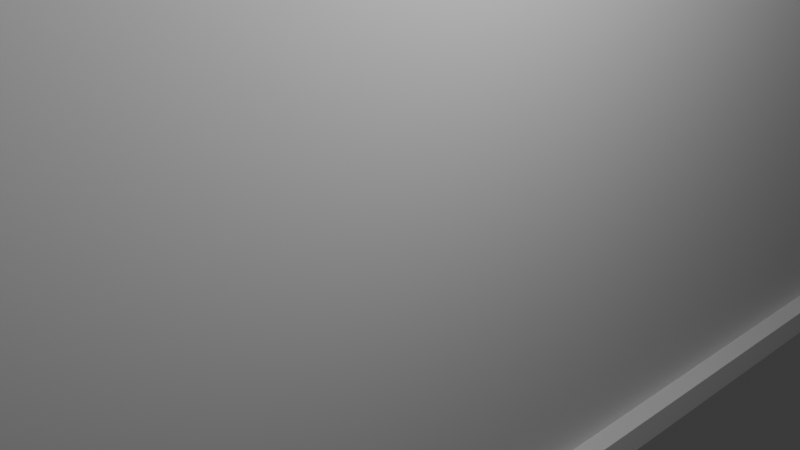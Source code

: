 # Source: Blackboard.blend  (saved by Blender 4.4.30; exported with 4.5.12 LTS)
import bpy
from mathutils import Matrix  # noqa: F401  (used for matrix-valued properties, if any)

bpy.ops.wm.read_factory_settings(use_empty=True)
scene = bpy.context.scene
scene.name = 'Scene'

# ---- collections
col_collection = bpy.data.collections.new('Collection'); scene.collection.children.link(col_collection)

# ---- materials (node trees are filled in below, after node groups)
mat_material = bpy.data.materials.new('Material')
mat_material.alpha_threshold = 0.0
mat_material.roughness = 0.5
mat_material.line_color = (0.0, 0.0, 0.0, 1.0)

# ---- material node trees
mat_material.use_nodes = True; mat_material.node_tree.nodes.clear()
_N = mat_material.node_tree.nodes; _L = mat_material.node_tree.links
n0 = _N.new('ShaderNodeOutputMaterial'); n0.name = 'Material Output'; n0.location = (300, 300)
n1 = _N.new('ShaderNodeBsdfPrincipled'); n1.name = 'Principled BSDF'; n1.location = (10, 300)
n1.inputs[3].default_value = 1.45
_L.new(n1.outputs[0], n0.inputs[0])
n0.is_active_output = True

# ---- world
world_world = bpy.data.worlds.new('World'); scene.world = world_world
world_world.use_nodes = True; world_world.node_tree.nodes.clear()
_N = world_world.node_tree.nodes; _L = world_world.node_tree.links
n0 = _N.new('ShaderNodeOutputWorld'); n0.name = 'World Output'; n0.location = (300, 300)
n1 = _N.new('ShaderNodeBackground'); n1.name = 'Background'; n1.location = (10, 300)
n1.inputs[0].default_value = (0.05088, 0.05088, 0.05088, 1.0)
_L.new(n1.outputs[0], n0.inputs[0])
n0.is_active_output = True
world_world.color = (0.05088, 0.05088, 0.05088)
world_world.sun_shadow_jitter_overblur = 0.0

# ---- cameras
cam_camera = bpy.data.cameras.new('Camera')
cam_camera.clip_end = 100.0
cam_camera.ortho_scale = 7.314

# ---- lights
light_light = bpy.data.lights.new('Light', 'POINT')
light_light.energy = 1000.0
light_light.shadow_soft_size = 0.1

# ---- meshes
me_cube = bpy.data.meshes.new('Cube')
me_cube.from_pydata([(1.0, 1.0, 1.0), (1.0, 1.0, -1.0), (1.0, -1.0, 1.0), (1.0, -1.0, -1.0), (-1.0, 1.0, 1.0), (-1.0, 1.0, -1.0), (-1.0, -1.0, 1.0), (-1.0, -1.0, -1.0), (1.0, 1.0, 0.9069), (1.0, 1.0, -0.9069), (-1.0, -1.0, -0.9069), (-1.0, -1.0, 0.9069), (1.0, -1.0, 0.9069), (1.0, -1.0, -0.9069), (-1.0, 1.0, -0.9069), (-1.0, 1.0, 0.9069), (1.0, -0.9595, -1.0), (1.0, 0.9595, -1.0), (-1.0, -0.9595, 1.0), (-1.0, 0.9595, 1.0), (1.0, 0.9595, 1.0), (1.0, -0.9595, 1.0), (-1.0, 0.9595, -1.0), (-1.0, -0.9595, -1.0), (1.0, 0.9595, 0.9069), (1.0, -0.9595, 0.9069), (1.0, -0.9595, -0.9069), (1.0, 0.9595, -0.9069), (-1.0, -0.9595, 0.9069), (-1.0, 0.9595, 0.9069), (-1.0, -0.9595, -0.9069), (-1.0, 0.9595, -0.9069), (1.523, 1.0, 0.9069), (1.523, 1.0, -0.9069), (1.523, -1.0, 0.9069), (1.523, -1.0, -0.9069), (1.523, 1.0, -1.0), (1.523, -1.0, -1.0), (1.523, 1.0, 1.0), (1.523, -1.0, 1.0), (-0.4765, -0.9595, -0.9069), (-0.4765, 0.9595, -0.9069), (-0.4765, 0.9595, -1.0), (-0.4765, -0.9595, -1.0), (1.523, 0.9595, 0.9069), (1.523, -0.9595, 0.9069), (1.523, -0.9595, -0.9069), (1.523, 0.9595, -0.9069), (-0.4765, -0.9595, 0.9069), (-0.4765, 0.9595, 0.9069), (1.523, -0.9595, -1.0), (1.523, 0.9595, -1.0), (1.523, 0.9595, 1.0), (1.523, -0.9595, 1.0), (-0.4765, -0.9595, 1.0), (-0.4765, 0.9595, 1.0), (1.0, 0.0, 0.9069), (1.0, 0.0, -0.9069), (-0.4765, 0.0, -0.9069), (-0.4765, 0.0, -1.0), (1.523, 0.0, 0.9069), (1.523, 0.0, -0.9069), (-0.4765, 0.0, 0.9069), (1.523, 0.0, -1.0), (1.523, 0.0, 1.0), (-0.4765, 0.0, 1.0), (1.0, 0.4797, -0.9069), (-0.4765, 0.4797, -0.9069), (1.523, 0.4797, -0.9069), (-0.4765, 0.4797, 0.9069), (1.523, 0.4797, -1.0), (-0.4765, 0.4797, 1.0), (1.0, 0.4797, 0.9069), (-0.4765, 0.4797, -1.0), (1.523, 0.4797, 0.9069), (1.523, 0.4797, 1.0), (1.0, 0.7196, -0.9069), (-0.4765, 0.7196, -0.9069), (1.523, 0.7196, -0.9069), (-0.4765, 0.7196, 0.9069), (1.523, 0.7196, -1.0), (-0.4765, 0.7196, 1.0), (1.0, 0.7196, 0.9069), (-0.4765, 0.7196, -1.0), (1.523, 0.7196, 0.9069), (1.523, 0.7196, 1.0), (1.0, 0.5997, 0.9069), (-0.4765, 0.5997, -1.0), (1.523, 0.5997, 0.9069), (1.523, 0.5997, 1.0), (1.0, 0.5997, -0.9069), (-0.4765, 0.5997, -0.9069), (1.523, 0.5997, -0.9069), (-0.4765, 0.5997, 0.9069), (1.523, 0.5997, -1.0), (-0.4765, 0.5997, 1.0), (1.0, 0.5397, 0.9069), (-0.4765, 0.5397, -1.0), (1.523, 0.5397, 0.9069), (1.523, 0.5397, 1.0), (1.0, 0.5397, -0.9069), (-0.4765, 0.5397, -0.9069), (1.523, 0.5397, -0.9069), (-0.4765, 0.5397, 0.9069), (1.523, 0.5397, -1.0), (-0.4765, 0.5397, 1.0), (1.0, 0.5997, -0.9069), (-0.4765, 0.5997, -0.9069), (1.523, 0.5997, -0.9069), (-0.4765, 0.5997, 0.9069), (1.523, 0.5997, -1.0), (-0.4765, 0.5997, 1.0), (1.0, 0.5997, 0.9069), (-0.4765, 0.5997, -1.0), (1.523, 0.5997, 0.9069), (1.523, 0.5997, 1.0), (-1.0, 1.0, 0.0), (1.0, 1.0, 0.0), (1.0, -1.0, 0.0), (-1.0, -1.0, 0.0), (1.0, -0.9595, 0.0), (1.0, 0.9595, 0.0), (-1.0, 0.9595, 0.0), (-1.0, -0.9595, 0.0), (1.523, 1.0, 0.0), (1.523, -1.0, 0.0), (1.523, -0.9595, 0.0), (1.523, 0.9595, 0.0), (-0.4765, 0.9595, 0.0), (-0.4765, -0.9595, 0.0), (-0.4765, 0.0, 0.0), (1.0, 0.0, 0.0), (-0.4765, 0.4797, 0.0), (1.0, 0.4797, 0.0), (-0.4765, 0.7196, 0.0), (1.0, 0.7196, 0.0), (1.0, 0.5997, 0.0), (-0.4765, 0.5997, 0.0), (1.0, 0.5397, 0.0), (-0.4765, 0.5397, 0.0), (-0.4765, 0.5997, 0.0), (1.0, 0.5997, 0.0), (1.0, 0.6597, -0.9069), (-0.4765, 0.6597, -0.9069), (1.523, 0.6597, -0.9069), (-0.4765, 0.6597, 0.9069), (1.523, 0.6597, -1.0), (-0.4765, 0.6597, 1.0), (1.0, 0.6597, 0.9069), (-0.4765, 0.6597, -1.0), (1.523, 0.6597, 0.9069), (1.523, 0.6597, 1.0), (-0.4765, 0.6597, 0.0), (1.0, 0.6597, 0.0), (1.0, 0.6297, 0.9069), (-0.4765, 0.6297, -1.0), (1.523, 0.6297, 0.9069), (1.523, 0.6297, 1.0), (-0.4765, 0.6297, 0.0), (1.0, 0.6297, -0.9069), (-0.4765, 0.6297, -0.9069), (1.523, 0.6297, -0.9069), (-0.4765, 0.6297, 0.9069), (1.523, 0.6297, -1.0), (-0.4765, 0.6297, 1.0), (1.0, 0.6297, 0.0), (1.0, 1.0, -0.9535), (1.0, -1.0, -0.9535), (-1.0, 1.0, -0.9535), (-1.0, -1.0, -0.9535), (-1.0, 0.9595, -0.9535), (-1.0, -0.9595, -0.9535), (1.523, 1.0, -0.9535), (1.523, -1.0, -0.9535), (-0.4765, 0.9595, -0.9535), (-0.4765, -0.9595, -0.9535), (1.523, -0.9595, -0.9535), (1.523, 0.9595, -0.9535), (1.523, 0.0, -0.9535), (-0.4765, 0.0, -0.9535), (-0.4765, 0.4797, -0.9535), (1.523, 0.4797, -0.9535), (-0.4765, 0.7196, -0.9535), (1.523, 0.7196, -0.9535), (1.523, 0.5997, -0.9535), (-0.4765, 0.5997, -0.9535), (1.523, 0.5397, -0.9535), (-0.4765, 0.5397, -0.9535), (-0.4765, 0.5997, -0.9535), (1.523, 0.5997, -0.9535), (-0.4765, 0.6597, -0.9535), (1.523, 0.6597, -0.9535), (1.523, 0.6297, -0.9535), (-0.4765, 0.6297, -0.9535), (1.0, -1.0, -0.9767), (-1.0, -1.0, -0.9767), (-1.0, 0.9595, -0.9767), (1.523, -1.0, -0.9767), (-0.4765, 0.9595, -0.9767), (1.523, -0.9595, -0.9767), (1.0, 1.0, -0.9767), (-1.0, 1.0, -0.9767), (-1.0, -0.9595, -0.9767), (1.523, 1.0, -0.9767), (-0.4765, -0.9595, -0.9767), (1.523, 0.9595, -0.9767), (1.523, 0.0, -0.9767), (-0.4765, 0.0, -0.9767), (-0.4765, 0.4797, -0.9767), (1.523, 0.4797, -0.9767), (-0.4765, 0.7196, -0.9767), (1.523, 0.7196, -0.9767), (1.523, 0.5997, -0.9767), (-0.4765, 0.5997, -0.9767), (1.523, 0.5397, -0.9767), (-0.4765, 0.5397, -0.9767), (-0.4765, 0.5997, -0.9767), (1.523, 0.5997, -0.9767), (-0.4765, 0.6597, -0.9767), (1.523, 0.6597, -0.9767), (1.523, 0.6297, -0.9767), (-0.4765, 0.6297, -0.9767), (1.0, -1.0, -0.9884), (-1.0, -1.0, -0.9884), (-1.0, 0.9595, -0.9884), (1.523, -1.0, -0.9884), (-0.4765, 0.9595, -0.9884), (1.523, -0.9595, -0.9884), (1.0, 1.0, -0.9884), (-1.0, 1.0, -0.9884), (-1.0, -0.9595, -0.9884), (1.523, 1.0, -0.9884), (-0.4765, -0.9595, -0.9884), (1.523, 0.9595, -0.9884), (1.523, 0.0, -0.9884), (-0.4765, 0.0, -0.9884), (-0.4765, 0.4797, -0.9884), (1.523, 0.4797, -0.9884), (-0.4765, 0.7196, -0.9884), (1.523, 0.7196, -0.9884), (1.523, 0.5997, -0.9884), (-0.4765, 0.5997, -0.9884), (1.523, 0.5397, -0.9884), (-0.4765, 0.5397, -0.9884), (-0.4765, 0.5997, -0.9884), (1.523, 0.5997, -0.9884), (-0.4765, 0.6597, -0.9884), (1.523, 0.6597, -0.9884), (1.523, 0.6297, -0.9884), (-0.4765, 0.6297, -0.9884), (1.0, 1.0, -0.9302), (-1.0, 1.0, -0.9302), (-1.0, -0.9595, -0.9302), (1.523, 1.0, -0.9302), (-0.4765, -0.9595, -0.9302), (1.523, 0.9595, -0.9302), (1.523, 0.0, -0.9302), (-0.4765, 0.0, -0.9302), (-0.4765, 0.4797, -0.9302), (1.523, 0.4797, -0.9302), (-0.4765, 0.7196, -0.9302), (1.523, 0.7196, -0.9302), (1.523, 0.5997, -0.9302), (-0.4765, 0.5997, -0.9302), (1.523, 0.5397, -0.9302), (-0.4765, 0.5397, -0.9302), (-0.4765, 0.5997, -0.9302), (1.523, 0.5997, -0.9302), (-0.4765, 0.6597, -0.9302), (1.523, 0.6597, -0.9302), (1.523, 0.6297, -0.9302), (-0.4765, 0.6297, -0.9302), (1.0, -1.0, -0.9302), (-1.0, -1.0, -0.9302), (-1.0, 0.9595, -0.9302), (1.523, -1.0, -0.9302), (-0.4765, 0.9595, -0.9302), (1.523, -0.9595, -0.9302), (1.0, 0.8396, -0.9069), (-0.4765, 0.8396, -0.9069), (1.523, 0.8396, -0.9069), (-0.4765, 0.8396, 0.9069), (1.523, 0.8396, -1.0), (-0.4765, 0.8396, 1.0), (1.0, 0.8396, 0.9069), (-0.4765, 0.8396, -1.0), (1.523, 0.8396, 0.9069), (1.523, 0.8396, 1.0), (-0.4765, 0.8396, 0.0), (1.0, 0.8396, 0.0), (-0.4765, 0.8396, -0.9535), (1.523, 0.8396, -0.9535), (-0.4765, 0.8396, -0.9767), (1.523, 0.8396, -0.9767), (-0.4765, 0.8396, -0.9884), (1.523, 0.8396, -0.9884), (1.523, 0.8396, -0.9302), (-0.4765, 0.8396, -0.9302), (1.0, 1.0, -0.9069), (-1.0, 1.0, -0.9069), (-1.0, -0.9595, -0.9069), (1.523, 1.0, -0.9069), (-0.4765, -0.9595, -0.9069), (1.523, 0.9595, -0.9069), (1.523, 0.0, -0.9069), (-0.4765, 0.0, -0.9069), (-0.4765, 0.4797, -0.9069), (1.523, 0.4797, -0.9069), (-0.4765, 0.7196, -0.9069), (1.523, 0.7196, -0.9069), (1.523, 0.5997, -0.9069), (-0.4765, 0.5997, -0.9069), (1.523, 0.5397, -0.9069), (-0.4765, 0.5397, -0.9069), (-0.4765, 0.5997, -0.9069), (1.523, 0.5997, -0.9069), (-0.4765, 0.6597, -0.9069), (1.523, 0.6597, -0.9069), (1.523, 0.6297, -0.9069), (-0.4765, 0.6297, -0.9069), (1.0, -1.0, -0.9069), (-1.0, -1.0, -0.9069), (-1.0, 0.9595, -0.9069), (1.523, -1.0, -0.9069), (-0.4765, 0.9595, -0.9069), (1.523, -0.9595, -0.9069), (-0.4765, 0.8396, -0.9069), (1.523, 0.8396, -0.9069)], [], [(11, 6, 18, 28), (0, 4, 19, 20), (320, 13, 10, 321), (21, 2, 39, 53), (15, 4, 0, 8), (21, 18, 6, 2), (321, 10, 30, 300), (299, 14, 9, 298), (12, 2, 6, 11), (19, 29, 49, 55), (116, 117, 9, 14), (119, 123, 30, 10), (118, 119, 10, 13), (5, 1, 17, 22), (122, 116, 14, 31), (300, 30, 40, 302), (322, 31, 14, 299), (118, 13, 35, 125), (123, 28, 48, 129), (23, 16, 3, 7), (29, 19, 4, 15), (8, 0, 38, 32), (289, 278, 27, 121), (3, 16, 50, 37), (122, 31, 41, 128), (224, 22, 42, 226), (117, 8, 32, 124), (20, 19, 55, 52), (222, 3, 37, 225), (0, 20, 52, 38), (301, 33, 47, 303), (124, 127, 47, 33), (126, 125, 35, 46), (45, 53, 39, 34), (32, 38, 52, 44), (235, 59, 43, 232), (130, 58, 40, 129), (295, 282, 51, 233), (287, 286, 44, 52), (65, 62, 48, 54), (282, 285, 42, 51), (283, 287, 52, 55), (325, 46, 35, 323), (2, 12, 34, 39), (284, 24, 44, 286), (28, 18, 54, 48), (17, 1, 36, 51), (120, 25, 45, 126), (16, 23, 43, 50), (57, 26, 46, 61), (22, 17, 51, 42), (298, 9, 33, 301), (121, 27, 47, 127), (18, 21, 53, 54), (66, 57, 61, 68), (25, 56, 60, 45), (54, 53, 64, 65), (50, 43, 59, 63), (71, 69, 62, 65), (53, 45, 60, 64), (227, 50, 63, 234), (132, 67, 58, 130), (236, 73, 59, 235), (120, 26, 57, 131), (243, 97, 73, 236), (139, 101, 67, 132), (105, 103, 69, 71), (100, 66, 68, 102), (56, 72, 74, 60), (65, 64, 75, 71), (63, 59, 73, 70), (64, 60, 74, 75), (234, 63, 70, 237), (131, 57, 66, 133), (278, 76, 78, 280), (283, 281, 79, 81), (288, 279, 77, 134), (294, 285, 83, 238), (148, 82, 84, 150), (147, 151, 85, 81), (146, 149, 83, 80), (151, 150, 84, 85), (247, 146, 80, 239), (153, 142, 76, 135), (141, 106, 90, 136), (245, 110, 94, 240), (115, 114, 88, 89), (110, 113, 87, 94), (111, 115, 89, 95), (112, 86, 88, 114), (159, 90, 92, 161), (164, 162, 93, 95), (158, 160, 91, 137), (249, 155, 87, 241), (72, 96, 98, 74), (71, 75, 99, 105), (70, 73, 97, 104), (75, 74, 98, 99), (237, 70, 104, 242), (133, 66, 100, 138), (106, 100, 102, 108), (111, 109, 103, 105), (140, 107, 101, 139), (244, 113, 97, 243), (241, 87, 113, 244), (137, 91, 107, 140), (95, 93, 109, 111), (90, 106, 108, 92), (96, 112, 114, 98), (105, 99, 115, 111), (104, 97, 113, 110), (99, 98, 114, 115), (242, 104, 110, 245), (138, 100, 106, 141), (96, 138, 141, 112), (93, 137, 140, 109), (109, 140, 139, 103), (72, 133, 138, 96), (162, 158, 137, 93), (112, 141, 136, 86), (148, 153, 135, 82), (281, 288, 134, 79), (56, 131, 133, 72), (103, 139, 132, 69), (25, 120, 131, 56), (69, 132, 130, 62), (24, 121, 127, 44), (26, 120, 126, 46), (62, 130, 129, 48), (45, 34, 125, 126), (32, 44, 127, 124), (9, 117, 124, 33), (29, 122, 128, 49), (284, 289, 121, 24), (30, 123, 129, 40), (12, 118, 125, 34), (29, 15, 116, 122), (12, 11, 119, 118), (11, 28, 123, 119), (15, 8, 117, 116), (154, 165, 153, 148), (79, 134, 152, 145), (238, 83, 149, 246), (134, 77, 143, 152), (81, 79, 145, 147), (76, 142, 144, 78), (165, 159, 142, 153), (248, 163, 146, 247), (157, 156, 150, 151), (163, 155, 149, 146), (164, 157, 151, 147), (154, 148, 150, 156), (86, 154, 156, 88), (95, 89, 157, 164), (94, 87, 155, 163), (89, 88, 156, 157), (240, 94, 163, 248), (136, 90, 159, 165), (86, 136, 165, 154), (145, 152, 158, 162), (246, 149, 155, 249), (152, 143, 160, 158), (147, 145, 162, 164), (142, 159, 161, 144), (268, 190, 193, 271), (262, 184, 192, 270), (270, 192, 191, 269), (260, 182, 190, 268), (264, 186, 189, 267), (263, 185, 188, 266), (266, 188, 187, 265), (259, 181, 186, 264), (271, 193, 185, 263), (267, 189, 184, 262), (269, 191, 183, 261), (297, 290, 182, 260), (256, 178, 181, 259), (265, 187, 180, 258), (258, 180, 179, 257), (277, 176, 178, 256), (200, 166, 172, 203), (199, 176, 173, 197), (296, 291, 177, 255), (257, 179, 175, 254), (203, 172, 177, 205), (272, 167, 173, 275), (274, 170, 174, 276), (196, 170, 168, 201), (202, 171, 175, 204), (201, 168, 166, 200), (195, 169, 171, 202), (194, 167, 169, 195), (222, 194, 195, 223), (223, 195, 202, 230), (229, 201, 200, 228), (230, 202, 204, 232), (224, 196, 201, 229), (231, 203, 205, 233), (227, 199, 197, 225), (228, 200, 203, 231), (190, 218, 221, 193), (184, 212, 220, 192), (192, 220, 219, 191), (182, 210, 218, 190), (186, 214, 217, 189), (185, 213, 216, 188), (188, 216, 215, 187), (181, 209, 214, 186), (193, 221, 213, 185), (189, 217, 212, 184), (191, 219, 211, 183), (290, 292, 210, 182), (178, 206, 209, 181), (187, 215, 208, 180), (180, 208, 207, 179), (176, 199, 206, 178), (291, 293, 205, 177), (179, 207, 204, 175), (167, 194, 197, 173), (170, 196, 198, 174), (1, 228, 231, 36), (50, 227, 225, 37), (36, 231, 233, 51), (22, 224, 229, 5), (23, 230, 232, 43), (5, 229, 228, 1), (7, 223, 230, 23), (3, 222, 223, 7), (218, 246, 249, 221), (212, 240, 248, 220), (220, 248, 247, 219), (210, 238, 246, 218), (214, 242, 245, 217), (213, 241, 244, 216), (216, 244, 243, 215), (209, 237, 242, 214), (221, 249, 241, 213), (217, 245, 240, 212), (219, 247, 239, 211), (292, 294, 238, 210), (206, 234, 237, 209), (215, 243, 236, 208), (208, 236, 235, 207), (199, 227, 234, 206), (293, 295, 233, 205), (207, 235, 232, 204), (194, 222, 225, 197), (196, 224, 226, 198), (322, 274, 276, 324), (320, 272, 275, 323), (305, 257, 254, 302), (327, 296, 255, 303), (325, 277, 256, 304), (306, 258, 257, 305), (313, 265, 258, 306), (304, 256, 259, 307), (326, 297, 260, 308), (317, 269, 261, 309), (315, 267, 262, 310), (319, 271, 263, 311), (307, 259, 264, 312), (314, 266, 265, 313), (311, 263, 266, 314), (312, 264, 267, 315), (308, 260, 268, 316), (318, 270, 269, 317), (310, 262, 270, 318), (316, 268, 271, 319), (166, 250, 253, 172), (176, 277, 275, 173), (172, 253, 255, 177), (170, 274, 251, 168), (171, 252, 254, 175), (168, 251, 250, 166), (169, 273, 252, 171), (167, 272, 273, 169), (324, 276, 297, 326), (309, 261, 296, 327), (211, 239, 295, 293), (198, 226, 294, 292), (183, 211, 293, 291), (174, 198, 292, 290), (261, 183, 291, 296), (276, 174, 290, 297), (82, 135, 289, 284), (49, 128, 288, 281), (226, 42, 285, 294), (128, 41, 279, 288), (55, 49, 281, 283), (27, 278, 280, 47), (82, 284, 286, 84), (81, 85, 287, 283), (80, 83, 285, 282), (85, 84, 286, 287), (239, 80, 282, 295), (135, 76, 278, 289), (78, 309, 327, 280), (41, 324, 326, 279), (143, 316, 319, 160), (92, 310, 318, 161), (161, 318, 317, 144), (77, 308, 316, 143), (102, 312, 315, 108), (91, 311, 314, 107), (107, 314, 313, 101), (68, 307, 312, 102), (160, 319, 311, 91), (108, 315, 310, 92), (144, 317, 309, 78), (279, 326, 308, 77), (61, 304, 307, 68), (101, 313, 306, 67), (67, 306, 305, 58), (46, 325, 304, 61), (280, 327, 303, 47), (58, 305, 302, 40), (13, 320, 323, 35), (31, 322, 324, 41), (250, 298, 301, 253), (277, 325, 323, 275), (253, 301, 303, 255), (274, 322, 299, 251), (252, 300, 302, 254), (251, 299, 298, 250), (273, 321, 300, 252), (272, 320, 321, 273)])
_uv = me_cube.uv_layers.new(name='UVMap')
_uv.uv.foreach_set('vector', [0.6134, 0.0, 0.625, 0.0, 0.625, 0.005063, 0.6134, 0.005063, 0.625, 0.5, 0.875, 0.5, 0.875, 0.5051, 0.625, 0.5051, 0.3866, 0.75, 0.3866, 0.75, 0.3866, 1.0, 0.3866, 1.0, 0.625, 0.7449, 0.625, 0.75, 0.625, 0.75, 0.625, 0.7449, 0.6134, 0.25, 0.625, 0.25, 0.625, 0.5, 0.6134, 0.5, 0.625, 0.7449, 0.875, 0.7449, 0.875, 0.75, 0.625, 0.75, 0.3866, 0.0, 0.3866, 0.0, 0.3866, 0.005063, 0.3866, 0.005063, 0.3866, 0.25, 0.3866, 0.25, 0.3866, 0.5, 0.3866, 0.5, 0.6134, 0.75, 0.625, 0.75, 0.625, 1.0, 0.6134, 1.0, 0.625, 0.2449, 0.6134, 0.2449, 0.6134, 0.2449, 0.625, 0.2449, 0.5, 0.25, 0.5, 0.5, 0.3866, 0.5, 0.3866, 0.25, 0.5, 0.0, 0.5, 0.005063, 0.3866, 0.005063, 0.3866, 0.0, 0.5, 0.75, 0.5, 1.0, 0.3866, 1.0, 0.3866, 0.75, 0.125, 0.5, 0.375, 0.5, 0.375, 0.5051, 0.125, 0.5051, 0.5, 0.2449, 0.5, 0.25, 0.3866, 0.25, 0.3866, 0.2449, 0.3866, 0.005063, 0.3866, 0.005063, 0.3866, 0.005063, 0.3866, 0.005063, 0.3866, 0.2449, 0.3866, 0.2449, 0.3866, 0.25, 0.3866, 0.25, 0.5, 0.75, 0.3866, 0.75, 0.3866, 0.75, 0.5, 0.75, 0.5, 0.005063, 0.6134, 0.005063, 0.6134, 0.005063, 0.5, 0.005063, 0.125, 0.7449, 0.375, 0.7449, 0.375, 0.75, 0.125, 0.75, 0.6134, 0.2449, 0.625, 0.2449, 0.625, 0.25, 0.6134, 0.25, 0.6134, 0.5, 0.625, 0.5, 0.625, 0.5, 0.6134, 0.5, 0.5, 0.5201, 0.3866, 0.5201, 0.3866, 0.5051, 0.5, 0.5051, 0.375, 0.75, 0.375, 0.7449, 0.375, 0.7449, 0.375, 0.75, 0.5, 0.2449, 0.3866, 0.2449, 0.3866, 0.2449, 0.5, 0.2449, 0.3765, 0.2449, 0.375, 0.2449, 0.375, 0.2449, 0.3765, 0.2449, 0.5, 0.5, 0.6134, 0.5, 0.6134, 0.5, 0.5, 0.5, 0.625, 0.5051, 0.875, 0.5051, 0.875, 0.5051, 0.625, 0.5051, 0.3765, 0.75, 0.375, 0.75, 0.375, 0.75, 0.3765, 0.75, 0.625, 0.5, 0.625, 0.5051, 0.625, 0.5051, 0.625, 0.5, 0.3866, 0.5, 0.3866, 0.5, 0.3866, 0.5051, 0.3866, 0.5051, 0.5, 0.5, 0.5, 0.5051, 0.3866, 0.5051, 0.3866, 0.5, 0.5, 0.7449, 0.5, 0.75, 0.3866, 0.75, 0.3866, 0.7449, 0.6134, 0.7449, 0.625, 0.7449, 0.625, 0.75, 0.6134, 0.75, 0.6134, 0.5, 0.625, 0.5, 0.625, 0.5051, 0.6134, 0.5051, 0.3765, 0.125, 0.375, 0.125, 0.375, 0.005063, 0.3765, 0.005063, 0.5, 0.125, 0.3866, 0.125, 0.3866, 0.005063, 0.5, 0.005063, 0.3765, 0.5201, 0.375, 0.5201, 0.375, 0.5051, 0.3765, 0.5051, 0.625, 0.5201, 0.6134, 0.5201, 0.6134, 0.5051, 0.625, 0.5051, 0.625, 0.125, 0.6134, 0.125, 0.6134, 0.005063, 0.625, 0.005063, 0.375, 0.5201, 0.125, 0.5201, 0.125, 0.5051, 0.375, 0.5051, 0.875, 0.5201, 0.625, 0.5201, 0.625, 0.5051, 0.875, 0.5051, 0.3866, 0.7449, 0.3866, 0.7449, 0.3866, 0.75, 0.3866, 0.75, 0.625, 0.75, 0.6134, 0.75, 0.6134, 0.75, 0.625, 0.75, 0.6134, 0.5201, 0.6134, 0.5051, 0.6134, 0.5051, 0.6134, 0.5201, 0.6134, 0.005063, 0.625, 0.005063, 0.625, 0.005063, 0.6134, 0.005063, 0.375, 0.5051, 0.375, 0.5, 0.375, 0.5, 0.375, 0.5051, 0.5, 0.7449, 0.6134, 0.7449, 0.6134, 0.7449, 0.5, 0.7449, 0.375, 0.7449, 0.125, 0.7449, 0.125, 0.7449, 0.375, 0.7449, 0.3866, 0.625, 0.3866, 0.7449, 0.3866, 0.7449, 0.3866, 0.625, 0.125, 0.5051, 0.375, 0.5051, 0.375, 0.5051, 0.125, 0.5051, 0.3866, 0.5, 0.3866, 0.5, 0.3866, 0.5, 0.3866, 0.5, 0.5, 0.5051, 0.3866, 0.5051, 0.3866, 0.5051, 0.5, 0.5051, 0.875, 0.7449, 0.625, 0.7449, 0.625, 0.7449, 0.875, 0.7449, 0.3866, 0.565, 0.3866, 0.625, 0.3866, 0.625, 0.3866, 0.565, 0.6134, 0.7449, 0.6134, 0.625, 0.6134, 0.625, 0.6134, 0.7449, 0.875, 0.7449, 0.625, 0.7449, 0.625, 0.625, 0.875, 0.625, 0.375, 0.7449, 0.125, 0.7449, 0.125, 0.625, 0.375, 0.625, 0.625, 0.185, 0.6134, 0.185, 0.6134, 0.125, 0.625, 0.125, 0.625, 0.7449, 0.6134, 0.7449, 0.6134, 0.625, 0.625, 0.625, 0.3765, 0.7449, 0.375, 0.7449, 0.375, 0.625, 0.3765, 0.625, 0.5, 0.185, 0.3866, 0.185, 0.3866, 0.125, 0.5, 0.125, 0.3765, 0.185, 0.375, 0.185, 0.375, 0.125, 0.3765, 0.125, 0.5, 0.7449, 0.3866, 0.7449, 0.3866, 0.625, 0.5, 0.625, 0.3765, 0.1925, 0.375, 0.1925, 0.375, 0.185, 0.3765, 0.185, 0.5, 0.1925, 0.3866, 0.1925, 0.3866, 0.185, 0.5, 0.185, 0.625, 0.1925, 0.6134, 0.1925, 0.6134, 0.185, 0.625, 0.185, 0.3866, 0.5575, 0.3866, 0.565, 0.3866, 0.565, 0.3866, 0.5575, 0.6134, 0.625, 0.6134, 0.565, 0.6134, 0.565, 0.6134, 0.625, 0.875, 0.625, 0.625, 0.625, 0.625, 0.565, 0.875, 0.565, 0.375, 0.625, 0.125, 0.625, 0.125, 0.565, 0.375, 0.565, 0.625, 0.625, 0.6134, 0.625, 0.6134, 0.565, 0.625, 0.565, 0.3765, 0.625, 0.375, 0.625, 0.375, 0.565, 0.3765, 0.565, 0.5, 0.625, 0.3866, 0.625, 0.3866, 0.565, 0.5, 0.565, 0.3866, 0.5201, 0.3866, 0.535, 0.3866, 0.535, 0.3866, 0.5201, 0.625, 0.2299, 0.6134, 0.2299, 0.6134, 0.215, 0.625, 0.215, 0.5, 0.2299, 0.3866, 0.2299, 0.3866, 0.215, 0.5, 0.215, 0.3765, 0.2299, 0.375, 0.2299, 0.375, 0.215, 0.3765, 0.215, 0.6134, 0.5425, 0.6134, 0.535, 0.6134, 0.535, 0.6134, 0.5425, 0.875, 0.5425, 0.625, 0.5425, 0.625, 0.535, 0.875, 0.535, 0.375, 0.5425, 0.125, 0.5425, 0.125, 0.535, 0.375, 0.535, 0.625, 0.5425, 0.6134, 0.5425, 0.6134, 0.535, 0.625, 0.535, 0.3765, 0.5425, 0.375, 0.5425, 0.375, 0.535, 0.3765, 0.535, 0.5, 0.5425, 0.3866, 0.5425, 0.3866, 0.535, 0.5, 0.535, 0.5, 0.55, 0.3866, 0.55, 0.3866, 0.55, 0.5, 0.55, 0.3765, 0.55, 0.375, 0.55, 0.375, 0.55, 0.3765, 0.55, 0.625, 0.55, 0.6134, 0.55, 0.6134, 0.55, 0.625, 0.55, 0.375, 0.55, 0.125, 0.55, 0.125, 0.55, 0.375, 0.55, 0.875, 0.55, 0.625, 0.55, 0.625, 0.55, 0.875, 0.55, 0.6134, 0.55, 0.6134, 0.55, 0.6134, 0.55, 0.6134, 0.55, 0.3866, 0.5463, 0.3866, 0.55, 0.3866, 0.55, 0.3866, 0.5463, 0.625, 0.2037, 0.6134, 0.2037, 0.6134, 0.2, 0.625, 0.2, 0.5, 0.2037, 0.3866, 0.2037, 0.3866, 0.2, 0.5, 0.2, 0.3765, 0.2037, 0.375, 0.2037, 0.375, 0.2, 0.3765, 0.2, 0.6134, 0.565, 0.6134, 0.5575, 0.6134, 0.5575, 0.6134, 0.565, 0.875, 0.565, 0.625, 0.565, 0.625, 0.5575, 0.875, 0.5575, 0.375, 0.565, 0.125, 0.565, 0.125, 0.5575, 0.375, 0.5575, 0.625, 0.565, 0.6134, 0.565, 0.6134, 0.5575, 0.625, 0.5575, 0.3765, 0.565, 0.375, 0.565, 0.375, 0.5575, 0.3765, 0.5575, 0.5, 0.565, 0.3866, 0.565, 0.3866, 0.5575, 0.5, 0.5575, 0.3866, 0.55, 0.3866, 0.5575, 0.3866, 0.5575, 0.3866, 0.55, 0.625, 0.2, 0.6134, 0.2, 0.6134, 0.1925, 0.625, 0.1925, 0.5, 0.2, 0.3866, 0.2, 0.3866, 0.1925, 0.5, 0.1925, 0.3765, 0.2, 0.375, 0.2, 0.375, 0.1925, 0.3765, 0.1925, 0.3765, 0.2, 0.375, 0.2, 0.375, 0.2, 0.3765, 0.2, 0.5, 0.2, 0.3866, 0.2, 0.3866, 0.2, 0.5, 0.2, 0.625, 0.2, 0.6134, 0.2, 0.6134, 0.2, 0.625, 0.2, 0.3866, 0.55, 0.3866, 0.55, 0.3866, 0.55, 0.3866, 0.55, 0.6134, 0.5575, 0.6134, 0.55, 0.6134, 0.55, 0.6134, 0.5575, 0.875, 0.5575, 0.625, 0.5575, 0.625, 0.55, 0.875, 0.55, 0.375, 0.5575, 0.125, 0.5575, 0.125, 0.55, 0.375, 0.55, 0.625, 0.5575, 0.6134, 0.5575, 0.6134, 0.55, 0.625, 0.55, 0.3765, 0.5575, 0.375, 0.5575, 0.375, 0.55, 0.3765, 0.55, 0.5, 0.5575, 0.3866, 0.5575, 0.3866, 0.55, 0.5, 0.55, 0.6134, 0.5575, 0.5, 0.5575, 0.5, 0.55, 0.6134, 0.55, 0.6134, 0.2, 0.5, 0.2, 0.5, 0.2, 0.6134, 0.2, 0.6134, 0.2, 0.5, 0.2, 0.5, 0.1925, 0.6134, 0.1925, 0.6134, 0.565, 0.5, 0.565, 0.5, 0.5575, 0.6134, 0.5575, 0.6134, 0.2037, 0.5, 0.2037, 0.5, 0.2, 0.6134, 0.2, 0.6134, 0.55, 0.5, 0.55, 0.5, 0.55, 0.6134, 0.55, 0.6134, 0.5425, 0.5, 0.5425, 0.5, 0.535, 0.6134, 0.535, 0.6134, 0.2299, 0.5, 0.2299, 0.5, 0.215, 0.6134, 0.215, 0.6134, 0.625, 0.5, 0.625, 0.5, 0.565, 0.6134, 0.565, 0.6134, 0.1925, 0.5, 0.1925, 0.5, 0.185, 0.6134, 0.185, 0.6134, 0.7449, 0.5, 0.7449, 0.5, 0.625, 0.6134, 0.625, 0.6134, 0.185, 0.5, 0.185, 0.5, 0.125, 0.6134, 0.125, 0.6134, 0.5051, 0.5, 0.5051, 0.5, 0.5051, 0.6134, 0.5051, 0.3866, 0.7449, 0.5, 0.7449, 0.5, 0.7449, 0.3866, 0.7449, 0.6134, 0.125, 0.5, 0.125, 0.5, 0.005063, 0.6134, 0.005063, 0.6134, 0.7449, 0.6134, 0.75, 0.5, 0.75, 0.5, 0.7449, 0.6134, 0.5, 0.6134, 0.5051, 0.5, 0.5051, 0.5, 0.5, 0.3866, 0.5, 0.5, 0.5, 0.5, 0.5, 0.3866, 0.5, 0.6134, 0.2449, 0.5, 0.2449, 0.5, 0.2449, 0.6134, 0.2449, 0.6134, 0.5201, 0.5, 0.5201, 0.5, 0.5051, 0.6134, 0.5051, 0.3866, 0.005063, 0.5, 0.005063, 0.5, 0.005063, 0.3866, 0.005063, 0.6134, 0.75, 0.5, 0.75, 0.5, 0.75, 0.6134, 0.75, 0.6134, 0.2449, 0.6134, 0.25, 0.5, 0.25, 0.5, 0.2449, 0.6134, 0.75, 0.6134, 1.0, 0.5, 1.0, 0.5, 0.75, 0.6134, 0.0, 0.6134, 0.005063, 0.5, 0.005063, 0.5, 0.0, 0.6134, 0.25, 0.6134, 0.5, 0.5, 0.5, 0.5, 0.25, 0.6134, 0.5463, 0.5, 0.5463, 0.5, 0.5425, 0.6134, 0.5425, 0.6134, 0.215, 0.5, 0.215, 0.5, 0.2075, 0.6134, 0.2075, 0.3765, 0.215, 0.375, 0.215, 0.375, 0.2075, 0.3765, 0.2075, 0.5, 0.215, 0.3866, 0.215, 0.3866, 0.2075, 0.5, 0.2075, 0.625, 0.215, 0.6134, 0.215, 0.6134, 0.2075, 0.625, 0.2075, 0.3866, 0.535, 0.3866, 0.5425, 0.3866, 0.5425, 0.3866, 0.535, 0.5, 0.5463, 0.3866, 0.5463, 0.3866, 0.5425, 0.5, 0.5425, 0.3765, 0.5463, 0.375, 0.5463, 0.375, 0.5425, 0.3765, 0.5425, 0.625, 0.5463, 0.6134, 0.5463, 0.6134, 0.5425, 0.625, 0.5425, 0.375, 0.5463, 0.125, 0.5463, 0.125, 0.5425, 0.375, 0.5425, 0.875, 0.5463, 0.625, 0.5463, 0.625, 0.5425, 0.875, 0.5425, 0.6134, 0.5463, 0.6134, 0.5425, 0.6134, 0.5425, 0.6134, 0.5463, 0.6134, 0.55, 0.6134, 0.5463, 0.6134, 0.5463, 0.6134, 0.55, 0.875, 0.55, 0.625, 0.55, 0.625, 0.5463, 0.875, 0.5463, 0.375, 0.55, 0.125, 0.55, 0.125, 0.5463, 0.375, 0.5463, 0.625, 0.55, 0.6134, 0.55, 0.6134, 0.5463, 0.625, 0.5463, 0.3765, 0.55, 0.375, 0.55, 0.375, 0.5463, 0.3765, 0.5463, 0.5, 0.55, 0.3866, 0.55, 0.3866, 0.5463, 0.5, 0.5463, 0.6134, 0.55, 0.5, 0.55, 0.5, 0.5463, 0.6134, 0.5463, 0.6134, 0.2075, 0.5, 0.2075, 0.5, 0.2037, 0.6134, 0.2037, 0.3765, 0.2075, 0.375, 0.2075, 0.375, 0.2037, 0.3765, 0.2037, 0.5, 0.2075, 0.3866, 0.2075, 0.3866, 0.2037, 0.5, 0.2037, 0.625, 0.2075, 0.6134, 0.2075, 0.6134, 0.2037, 0.625, 0.2037, 0.3866, 0.5425, 0.3866, 0.5463, 0.3866, 0.5463, 0.3866, 0.5425, 0.3837, 0.2075, 0.3808, 0.2075, 0.3808, 0.2037, 0.3837, 0.2037, 0.3837, 0.55, 0.3808, 0.55, 0.3808, 0.5463, 0.3837, 0.5463, 0.3837, 0.5463, 0.3808, 0.5463, 0.3808, 0.5425, 0.3837, 0.5425, 0.3837, 0.215, 0.3808, 0.215, 0.3808, 0.2075, 0.3837, 0.2075, 0.3837, 0.5575, 0.3808, 0.5575, 0.3808, 0.55, 0.3837, 0.55, 0.3837, 0.2, 0.3808, 0.2, 0.3808, 0.2, 0.3837, 0.2, 0.3837, 0.2, 0.3808, 0.2, 0.3808, 0.1925, 0.3837, 0.1925, 0.3837, 0.565, 0.3808, 0.565, 0.3808, 0.5575, 0.3837, 0.5575, 0.3837, 0.2037, 0.3808, 0.2037, 0.3808, 0.2, 0.3837, 0.2, 0.3837, 0.55, 0.3808, 0.55, 0.3808, 0.55, 0.3837, 0.55, 0.3837, 0.5425, 0.3808, 0.5425, 0.3808, 0.535, 0.3837, 0.535, 0.3837, 0.2299, 0.3808, 0.2299, 0.3808, 0.215, 0.3837, 0.215, 0.3837, 0.625, 0.3808, 0.625, 0.3808, 0.565, 0.3837, 0.565, 0.3837, 0.1925, 0.3808, 0.1925, 0.3808, 0.185, 0.3837, 0.185, 0.3837, 0.185, 0.3808, 0.185, 0.3808, 0.125, 0.3837, 0.125, 0.3837, 0.7449, 0.3808, 0.7449, 0.3808, 0.625, 0.3837, 0.625, 0.3779, 0.5, 0.3808, 0.5, 0.3808, 0.5, 0.3779, 0.5, 0.3779, 0.7449, 0.3808, 0.7449, 0.3808, 0.75, 0.3779, 0.75, 0.3837, 0.5201, 0.3808, 0.5201, 0.3808, 0.5051, 0.3837, 0.5051, 0.3837, 0.125, 0.3808, 0.125, 0.3808, 0.005063, 0.3837, 0.005063, 0.3779, 0.5, 0.3808, 0.5, 0.3808, 0.5051, 0.3779, 0.5051, 0.3837, 0.75, 0.3808, 0.75, 0.3808, 0.75, 0.3837, 0.75, 0.3837, 0.2449, 0.3808, 0.2449, 0.3808, 0.2449, 0.3837, 0.2449, 0.3779, 0.2449, 0.3808, 0.2449, 0.3808, 0.25, 0.3779, 0.25, 0.3779, 0.005063, 0.3808, 0.005063, 0.3808, 0.005063, 0.3779, 0.005063, 0.3779, 0.25, 0.3808, 0.25, 0.3808, 0.5, 0.3779, 0.5, 0.3779, 0.0, 0.3808, 0.0, 0.3808, 0.005063, 0.3779, 0.005063, 0.3779, 0.75, 0.3808, 0.75, 0.3808, 1.0, 0.3779, 1.0, 0.3765, 0.75, 0.3779, 0.75, 0.3779, 1.0, 0.3765, 1.0, 0.3765, 0.0, 0.3779, 0.0, 0.3779, 0.005063, 0.3765, 0.005063, 0.3765, 0.25, 0.3779, 0.25, 0.3779, 0.5, 0.3765, 0.5, 0.3765, 0.005063, 0.3779, 0.005063, 0.3779, 0.005063, 0.3765, 0.005063, 0.3765, 0.2449, 0.3779, 0.2449, 0.3779, 0.25, 0.3765, 0.25, 0.3765, 0.5, 0.3779, 0.5, 0.3779, 0.5051, 0.3765, 0.5051, 0.3765, 0.7449, 0.3779, 0.7449, 0.3779, 0.75, 0.3765, 0.75, 0.3765, 0.5, 0.3779, 0.5, 0.3779, 0.5, 0.3765, 0.5, 0.3808, 0.2075, 0.3779, 0.2075, 0.3779, 0.2037, 0.3808, 0.2037, 0.3808, 0.55, 0.3779, 0.55, 0.3779, 0.5463, 0.3808, 0.5463, 0.3808, 0.5463, 0.3779, 0.5463, 0.3779, 0.5425, 0.3808, 0.5425, 0.3808, 0.215, 0.3779, 0.215, 0.3779, 0.2075, 0.3808, 0.2075, 0.3808, 0.5575, 0.3779, 0.5575, 0.3779, 0.55, 0.3808, 0.55, 0.3808, 0.2, 0.3779, 0.2, 0.3779, 0.2, 0.3808, 0.2, 0.3808, 0.2, 0.3779, 0.2, 0.3779, 0.1925, 0.3808, 0.1925, 0.3808, 0.565, 0.3779, 0.565, 0.3779, 0.5575, 0.3808, 0.5575, 0.3808, 0.2037, 0.3779, 0.2037, 0.3779, 0.2, 0.3808, 0.2, 0.3808, 0.55, 0.3779, 0.55, 0.3779, 0.55, 0.3808, 0.55, 0.3808, 0.5425, 0.3779, 0.5425, 0.3779, 0.535, 0.3808, 0.535, 0.3808, 0.2299, 0.3779, 0.2299, 0.3779, 0.215, 0.3808, 0.215, 0.3808, 0.625, 0.3779, 0.625, 0.3779, 0.565, 0.3808, 0.565, 0.3808, 0.1925, 0.3779, 0.1925, 0.3779, 0.185, 0.3808, 0.185, 0.3808, 0.185, 0.3779, 0.185, 0.3779, 0.125, 0.3808, 0.125, 0.3808, 0.7449, 0.3779, 0.7449, 0.3779, 0.625, 0.3808, 0.625, 0.3808, 0.5201, 0.3779, 0.5201, 0.3779, 0.5051, 0.3808, 0.5051, 0.3808, 0.125, 0.3779, 0.125, 0.3779, 0.005063, 0.3808, 0.005063, 0.3808, 0.75, 0.3779, 0.75, 0.3779, 0.75, 0.3808, 0.75, 0.3808, 0.2449, 0.3779, 0.2449, 0.3779, 0.2449, 0.3808, 0.2449, 0.375, 0.5, 0.3765, 0.5, 0.3765, 0.5, 0.375, 0.5, 0.375, 0.7449, 0.3765, 0.7449, 0.3765, 0.75, 0.375, 0.75, 0.375, 0.5, 0.3765, 0.5, 0.3765, 0.5051, 0.375, 0.5051, 0.375, 0.2449, 0.3765, 0.2449, 0.3765, 0.25, 0.375, 0.25, 0.375, 0.005063, 0.3765, 0.005063, 0.3765, 0.005063, 0.375, 0.005063, 0.375, 0.25, 0.3765, 0.25, 0.3765, 0.5, 0.375, 0.5, 0.375, 0.0, 0.3765, 0.0, 0.3765, 0.005063, 0.375, 0.005063, 0.375, 0.75, 0.3765, 0.75, 0.3765, 1.0, 0.375, 1.0, 0.3779, 0.2075, 0.3765, 0.2075, 0.3765, 0.2037, 0.3779, 0.2037, 0.3779, 0.55, 0.3765, 0.55, 0.3765, 0.5463, 0.3779, 0.5463, 0.3779, 0.5463, 0.3765, 0.5463, 0.3765, 0.5425, 0.3779, 0.5425, 0.3779, 0.215, 0.3765, 0.215, 0.3765, 0.2075, 0.3779, 0.2075, 0.3779, 0.5575, 0.3765, 0.5575, 0.3765, 0.55, 0.3779, 0.55, 0.3779, 0.2, 0.3765, 0.2, 0.3765, 0.2, 0.3779, 0.2, 0.3779, 0.2, 0.3765, 0.2, 0.3765, 0.1925, 0.3779, 0.1925, 0.3779, 0.565, 0.3765, 0.565, 0.3765, 0.5575, 0.3779, 0.5575, 0.3779, 0.2037, 0.3765, 0.2037, 0.3765, 0.2, 0.3779, 0.2, 0.3779, 0.55, 0.3765, 0.55, 0.3765, 0.55, 0.3779, 0.55, 0.3779, 0.5425, 0.3765, 0.5425, 0.3765, 0.535, 0.3779, 0.535, 0.3779, 0.2299, 0.3765, 0.2299, 0.3765, 0.215, 0.3779, 0.215, 0.3779, 0.625, 0.3765, 0.625, 0.3765, 0.565, 0.3779, 0.565, 0.3779, 0.1925, 0.3765, 0.1925, 0.3765, 0.185, 0.3779, 0.185, 0.3779, 0.185, 0.3765, 0.185, 0.3765, 0.125, 0.3779, 0.125, 0.3779, 0.7449, 0.3765, 0.7449, 0.3765, 0.625, 0.3779, 0.625, 0.3779, 0.5201, 0.3765, 0.5201, 0.3765, 0.5051, 0.3779, 0.5051, 0.3779, 0.125, 0.3765, 0.125, 0.3765, 0.005063, 0.3779, 0.005063, 0.3779, 0.75, 0.3765, 0.75, 0.3765, 0.75, 0.3779, 0.75, 0.3779, 0.2449, 0.3765, 0.2449, 0.3765, 0.2449, 0.3779, 0.2449, 0.3866, 0.2449, 0.3837, 0.2449, 0.3837, 0.2449, 0.3866, 0.2449, 0.3866, 0.75, 0.3837, 0.75, 0.3837, 0.75, 0.3866, 0.75, 0.3866, 0.125, 0.3837, 0.125, 0.3837, 0.005063, 0.3866, 0.005063, 0.3866, 0.5201, 0.3837, 0.5201, 0.3837, 0.5051, 0.3866, 0.5051, 0.3866, 0.7449, 0.3837, 0.7449, 0.3837, 0.625, 0.3866, 0.625, 0.3866, 0.185, 0.3837, 0.185, 0.3837, 0.125, 0.3866, 0.125, 0.3866, 0.1925, 0.3837, 0.1925, 0.3837, 0.185, 0.3866, 0.185, 0.3866, 0.625, 0.3837, 0.625, 0.3837, 0.565, 0.3866, 0.565, 0.3866, 0.2299, 0.3837, 0.2299, 0.3837, 0.215, 0.3866, 0.215, 0.3866, 0.5425, 0.3837, 0.5425, 0.3837, 0.535, 0.3866, 0.535, 0.3866, 0.55, 0.3837, 0.55, 0.3837, 0.55, 0.3866, 0.55, 0.3866, 0.2037, 0.3837, 0.2037, 0.3837, 0.2, 0.3866, 0.2, 0.3866, 0.565, 0.3837, 0.565, 0.3837, 0.5575, 0.3866, 0.5575, 0.3866, 0.2, 0.3837, 0.2, 0.3837, 0.1925, 0.3866, 0.1925, 0.3866, 0.2, 0.3837, 0.2, 0.3837, 0.2, 0.3866, 0.2, 0.3866, 0.5575, 0.3837, 0.5575, 0.3837, 0.55, 0.3866, 0.55, 0.3866, 0.215, 0.3837, 0.215, 0.3837, 0.2075, 0.3866, 0.2075, 0.3866, 0.5463, 0.3837, 0.5463, 0.3837, 0.5425, 0.3866, 0.5425, 0.3866, 0.55, 0.3837, 0.55, 0.3837, 0.5463, 0.3866, 0.5463, 0.3866, 0.2075, 0.3837, 0.2075, 0.3837, 0.2037, 0.3866, 0.2037, 0.3808, 0.5, 0.3837, 0.5, 0.3837, 0.5, 0.3808, 0.5, 0.3808, 0.7449, 0.3837, 0.7449, 0.3837, 0.75, 0.3808, 0.75, 0.3808, 0.5, 0.3837, 0.5, 0.3837, 0.5051, 0.3808, 0.5051, 0.3808, 0.2449, 0.3837, 0.2449, 0.3837, 0.25, 0.3808, 0.25, 0.3808, 0.005063, 0.3837, 0.005063, 0.3837, 0.005063, 0.3808, 0.005063, 0.3808, 0.25, 0.3837, 0.25, 0.3837, 0.5, 0.3808, 0.5, 0.3808, 0.0, 0.3837, 0.0, 0.3837, 0.005063, 0.3808, 0.005063, 0.3808, 0.75, 0.3837, 0.75, 0.3837, 1.0, 0.3808, 1.0, 0.3866, 0.2449, 0.3837, 0.2449, 0.3837, 0.2299, 0.3866, 0.2299, 0.3866, 0.535, 0.3837, 0.535, 0.3837, 0.5201, 0.3866, 0.5201, 0.3779, 0.535, 0.3765, 0.535, 0.3765, 0.5201, 0.3779, 0.5201, 0.3779, 0.2449, 0.3765, 0.2449, 0.3765, 0.2299, 0.3779, 0.2299, 0.3808, 0.535, 0.3779, 0.535, 0.3779, 0.5201, 0.3808, 0.5201, 0.3808, 0.2449, 0.3779, 0.2449, 0.3779, 0.2299, 0.3808, 0.2299, 0.3837, 0.535, 0.3808, 0.535, 0.3808, 0.5201, 0.3837, 0.5201, 0.3837, 0.2449, 0.3808, 0.2449, 0.3808, 0.2299, 0.3837, 0.2299, 0.6134, 0.535, 0.5, 0.535, 0.5, 0.5201, 0.6134, 0.5201, 0.6134, 0.2449, 0.5, 0.2449, 0.5, 0.2299, 0.6134, 0.2299, 0.3765, 0.2449, 0.375, 0.2449, 0.375, 0.2299, 0.3765, 0.2299, 0.5, 0.2449, 0.3866, 0.2449, 0.3866, 0.2299, 0.5, 0.2299, 0.625, 0.2449, 0.6134, 0.2449, 0.6134, 0.2299, 0.625, 0.2299, 0.3866, 0.5051, 0.3866, 0.5201, 0.3866, 0.5201, 0.3866, 0.5051, 0.6134, 0.535, 0.6134, 0.5201, 0.6134, 0.5201, 0.6134, 0.535, 0.875, 0.535, 0.625, 0.535, 0.625, 0.5201, 0.875, 0.5201, 0.375, 0.535, 0.125, 0.535, 0.125, 0.5201, 0.375, 0.5201, 0.625, 0.535, 0.6134, 0.535, 0.6134, 0.5201, 0.625, 0.5201, 0.3765, 0.535, 0.375, 0.535, 0.375, 0.5201, 0.3765, 0.5201, 0.5, 0.535, 0.3866, 0.535, 0.3866, 0.5201, 0.5, 0.5201, 0.3866, 0.535, 0.3866, 0.535, 0.3866, 0.5201, 0.3866, 0.5201, 0.3866, 0.2449, 0.3866, 0.2449, 0.3866, 0.2299, 0.3866, 0.2299, 0.3866, 0.2075, 0.3866, 0.2075, 0.3866, 0.2037, 0.3866, 0.2037, 0.3866, 0.55, 0.3866, 0.55, 0.3866, 0.5463, 0.3866, 0.5463, 0.3866, 0.5463, 0.3866, 0.5463, 0.3866, 0.5425, 0.3866, 0.5425, 0.3866, 0.215, 0.3866, 0.215, 0.3866, 0.2075, 0.3866, 0.2075, 0.3866, 0.5575, 0.3866, 0.5575, 0.3866, 0.55, 0.3866, 0.55, 0.3866, 0.2, 0.3866, 0.2, 0.3866, 0.2, 0.3866, 0.2, 0.3866, 0.2, 0.3866, 0.2, 0.3866, 0.1925, 0.3866, 0.1925, 0.3866, 0.565, 0.3866, 0.565, 0.3866, 0.5575, 0.3866, 0.5575, 0.3866, 0.2037, 0.3866, 0.2037, 0.3866, 0.2, 0.3866, 0.2, 0.3866, 0.55, 0.3866, 0.55, 0.3866, 0.55, 0.3866, 0.55, 0.3866, 0.5425, 0.3866, 0.5425, 0.3866, 0.535, 0.3866, 0.535, 0.3866, 0.2299, 0.3866, 0.2299, 0.3866, 0.215, 0.3866, 0.215, 0.3866, 0.625, 0.3866, 0.625, 0.3866, 0.565, 0.3866, 0.565, 0.3866, 0.1925, 0.3866, 0.1925, 0.3866, 0.185, 0.3866, 0.185, 0.3866, 0.185, 0.3866, 0.185, 0.3866, 0.125, 0.3866, 0.125, 0.3866, 0.7449, 0.3866, 0.7449, 0.3866, 0.625, 0.3866, 0.625, 0.3866, 0.5201, 0.3866, 0.5201, 0.3866, 0.5051, 0.3866, 0.5051, 0.3866, 0.125, 0.3866, 0.125, 0.3866, 0.005063, 0.3866, 0.005063, 0.3866, 0.75, 0.3866, 0.75, 0.3866, 0.75, 0.3866, 0.75, 0.3866, 0.2449, 0.3866, 0.2449, 0.3866, 0.2449, 0.3866, 0.2449, 0.3837, 0.5, 0.3866, 0.5, 0.3866, 0.5, 0.3837, 0.5, 0.3837, 0.7449, 0.3866, 0.7449, 0.3866, 0.75, 0.3837, 0.75, 0.3837, 0.5, 0.3866, 0.5, 0.3866, 0.5051, 0.3837, 0.5051, 0.3837, 0.2449, 0.3866, 0.2449, 0.3866, 0.25, 0.3837, 0.25, 0.3837, 0.005063, 0.3866, 0.005063, 0.3866, 0.005063, 0.3837, 0.005063, 0.3837, 0.25, 0.3866, 0.25, 0.3866, 0.5, 0.3837, 0.5, 0.3837, 0.0, 0.3866, 0.0, 0.3866, 0.005063, 0.3837, 0.005063, 0.3837, 0.75, 0.3866, 0.75, 0.3866, 1.0, 0.3837, 1.0])
me_cube.materials.append(mat_material)
me_cube.use_mirror_vertex_groups = False
me_cube.update()

# ---- objects
ob_cube = bpy.data.objects.new('Cube', me_cube)
ob_light = bpy.data.objects.new('Light', light_light)
ob_camera = bpy.data.objects.new('Camera', cam_camera)

# ---- transforms, parenting, visibility, modifiers, constraints
ob_cube.location = (0.0, 0.0, 0.0)
ob_cube.scale = (0.5262, 10.31, 4.392)
ob_cube.lock_rotations_4d = False
ob_cube.empty_display_type = 'ARROWS'
ob_cube.lineart.crease_threshold = 0.0
ob_light.location = (4.076, 1.005, 5.904)
ob_light.rotation_euler = (0.6503, 0.05522, 1.866)
ob_light.lock_rotations_4d = False
ob_light.empty_display_type = 'ARROWS'
ob_light.color = (0.0, 0.0, 0.0, 0.0)
ob_light.lineart.crease_threshold = 0.0
ob_camera.location = (7.359, -6.926, 4.958)
ob_camera.rotation_euler = (1.109, 0.0, 0.8149)
ob_camera.lock_rotations_4d = False
ob_camera.empty_display_type = 'ARROWS'
ob_camera.color = (0.0, 0.0, 0.0, 0.0)
ob_camera.display_type = 'WIRE'
ob_camera.lineart.crease_threshold = 0.0

# ---- collection membership
col_collection.objects.link(ob_cube)
col_collection.objects.link(ob_light)
col_collection.objects.link(ob_camera)

# ---- scene / render settings (as saved in the file)
scene.camera = ob_camera
scene.frame_start = 1; scene.frame_end = 250; scene.frame_set(56)
scene.render.engine = 'BLENDER_EEVEE_NEXT'
bpy.context.view_layer.update()
